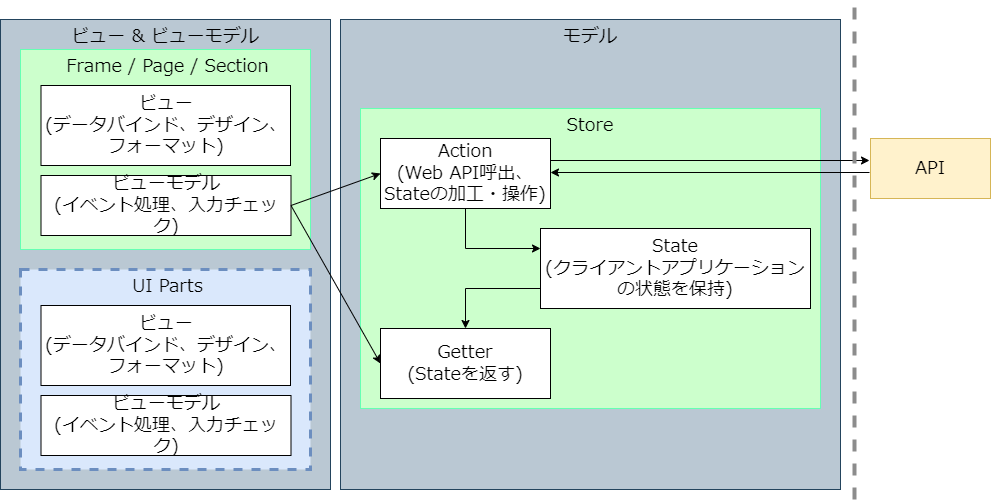

The diagram above was exported from draw.io. Its source (the exported page's mxGraphModel, read from the mxfile embedded in the PNG):
<mxGraphModel dx="486" dy="429" grid="1" gridSize="10" guides="1" tooltips="1" connect="1" arrows="1" fold="1" page="1" pageScale="1" pageWidth="827" pageHeight="1169" math="0" shadow="0">
  <root>
    <mxCell id="0" />
    <mxCell id="1" parent="0" />
    <mxCell id="2" value="ビュー &amp;amp; ビューモデル" style="rounded=0;whiteSpace=wrap;html=1;verticalAlign=top;fillColor=#bac8d3;strokeColor=#23445d;fontColor=#000000;fontSize=18;fontFamily=Noto Sans JP;fontSource=https%3A%2F%2Ffonts.googleapis.com%2Fcss%3Ffamily%3DNoto%2BSans%2BJP;" parent="1" vertex="1">
      <mxGeometry x="90" y="60" width="330" height="470" as="geometry" />
    </mxCell>
    <mxCell id="3" value="モデル" style="rounded=0;whiteSpace=wrap;html=1;verticalAlign=top;fillColor=#bac8d3;strokeColor=#23445d;fontColor=#000000;fontSize=18;fontFamily=Noto Sans JP;fontSource=https%3A%2F%2Ffonts.googleapis.com%2Fcss%3Ffamily%3DNoto%2BSans%2BJP;" parent="1" vertex="1">
      <mxGeometry x="430" y="60" width="500" height="470" as="geometry" />
    </mxCell>
    <mxCell id="4" value="Frame / Page / Section" style="rounded=0;whiteSpace=wrap;html=1;align=center;spacingLeft=5;fillColor=#CCFFCC;fontColor=#000000;strokeColor=#66FFB3;verticalAlign=top;fontSize=18;fontFamily=Noto Sans JP;fontSource=https%3A%2F%2Ffonts.googleapis.com%2Fcss%3Ffamily%3DNoto%2BSans%2BJP;" parent="1" vertex="1">
      <mxGeometry x="110" y="90" width="290" height="200" as="geometry" />
    </mxCell>
    <mxCell id="6" value="Store" style="rounded=0;whiteSpace=wrap;html=1;fontSize=18;verticalAlign=top;fillColor=#CCFFCC;strokeColor=#66FFB3;gradientColor=none;fontColor=#000000;fontFamily=Noto Sans JP;fontSource=https%3A%2F%2Ffonts.googleapis.com%2Fcss%3Ffamily%3DNoto%2BSans%2BJP;" parent="1" vertex="1">
      <mxGeometry x="450" y="149" width="460" height="300" as="geometry" />
    </mxCell>
    <mxCell id="7" value="ビュー&lt;br style=&quot;font-size: 18px&quot;&gt;(データバインド、デザイン、&lt;br&gt;フォーマット)" style="rounded=0;whiteSpace=wrap;html=1;fontSize=18;fontFamily=Noto Sans JP;fontSource=https%3A%2F%2Ffonts.googleapis.com%2Fcss%3Ffamily%3DNoto%2BSans%2BJP;" parent="1" vertex="1">
      <mxGeometry x="130.5" y="126" width="249.5" height="80" as="geometry" />
    </mxCell>
    <mxCell id="8" value="ビューモデル&lt;br style=&quot;font-size: 18px;&quot;&gt;(イベント処理、入力チェック)" style="rounded=0;whiteSpace=wrap;html=1;fontSize=18;fontFamily=Noto Sans JP;fontSource=https%3A%2F%2Ffonts.googleapis.com%2Fcss%3Ffamily%3DNoto%2BSans%2BJP;" parent="1" vertex="1">
      <mxGeometry x="130.5" y="216" width="250" height="60" as="geometry" />
    </mxCell>
    <mxCell id="11" value="Action&lt;br style=&quot;font-size: 18px;&quot;&gt;(Web API呼出、&lt;br style=&quot;font-size: 18px;&quot;&gt;Stateの加工・操作)" style="rounded=0;whiteSpace=wrap;html=1;fontSize=18;fontFamily=Noto Sans JP;fontSource=https%3A%2F%2Ffonts.googleapis.com%2Fcss%3Ffamily%3DNoto%2BSans%2BJP;" parent="1" vertex="1">
      <mxGeometry x="470" y="179" width="170" height="70" as="geometry" />
    </mxCell>
    <mxCell id="12" value="Getter&lt;br style=&quot;font-size: 18px;&quot;&gt;(Stateを返す)" style="rounded=0;whiteSpace=wrap;html=1;fontSize=18;fontFamily=Noto Sans JP;fontSource=https%3A%2F%2Ffonts.googleapis.com%2Fcss%3Ffamily%3DNoto%2BSans%2BJP;" parent="1" vertex="1">
      <mxGeometry x="470" y="369" width="170" height="70" as="geometry" />
    </mxCell>
    <mxCell id="13" value="State&lt;br style=&quot;font-size: 18px;&quot;&gt;(クライアントアプリケーションの状態を保持)" style="rounded=0;whiteSpace=wrap;html=1;fontSize=18;fontFamily=Noto Sans JP;fontSource=https%3A%2F%2Ffonts.googleapis.com%2Fcss%3Ffamily%3DNoto%2BSans%2BJP;" parent="1" vertex="1">
      <mxGeometry x="630" y="269" width="270" height="80" as="geometry" />
    </mxCell>
    <mxCell id="14" value="" style="endArrow=classic;html=1;fontSize=18;exitX=1;exitY=0.5;exitDx=0;exitDy=0;entryX=0;entryY=0.5;entryDx=0;entryDy=0;fontFamily=Noto Sans JP;fontSource=https%3A%2F%2Ffonts.googleapis.com%2Fcss%3Ffamily%3DNoto%2BSans%2BJP;" parent="1" source="8" target="11" edge="1">
      <mxGeometry width="50" height="50" relative="1" as="geometry">
        <mxPoint x="490" y="246" as="sourcePoint" />
        <mxPoint x="470" y="171" as="targetPoint" />
      </mxGeometry>
    </mxCell>
    <mxCell id="15" value="" style="endArrow=classic;html=1;fontSize=18;exitX=0.5;exitY=1;exitDx=0;exitDy=0;entryX=0;entryY=0.25;entryDx=0;entryDy=0;rounded=0;fontFamily=Noto Sans JP;fontSource=https%3A%2F%2Ffonts.googleapis.com%2Fcss%3Ffamily%3DNoto%2BSans%2BJP;" parent="1" source="11" target="13" edge="1">
      <mxGeometry width="50" height="50" relative="1" as="geometry">
        <mxPoint x="530" y="329" as="sourcePoint" />
        <mxPoint x="580" y="279" as="targetPoint" />
        <Array as="points">
          <mxPoint x="555" y="289" />
        </Array>
      </mxGeometry>
    </mxCell>
    <mxCell id="16" value="" style="endArrow=classic;html=1;fontSize=18;exitX=0;exitY=0.75;exitDx=0;exitDy=0;rounded=0;fontFamily=Noto Sans JP;fontSource=https%3A%2F%2Ffonts.googleapis.com%2Fcss%3Ffamily%3DNoto%2BSans%2BJP;" parent="1" source="13" target="12" edge="1">
      <mxGeometry width="50" height="50" relative="1" as="geometry">
        <mxPoint x="565" y="259" as="sourcePoint" />
        <mxPoint x="640" y="294" as="targetPoint" />
        <Array as="points">
          <mxPoint x="555" y="329" />
        </Array>
      </mxGeometry>
    </mxCell>
    <mxCell id="17" value="" style="endArrow=classic;html=1;fontSize=18;exitX=1;exitY=0.5;exitDx=0;exitDy=0;entryX=0;entryY=0.5;entryDx=0;entryDy=0;fontFamily=Noto Sans JP;fontSource=https%3A%2F%2Ffonts.googleapis.com%2Fcss%3Ffamily%3DNoto%2BSans%2BJP;" parent="1" source="8" target="12" edge="1">
      <mxGeometry width="50" height="50" relative="1" as="geometry">
        <mxPoint x="400.5" y="215" as="sourcePoint" />
        <mxPoint x="480" y="180" as="targetPoint" />
      </mxGeometry>
    </mxCell>
    <mxCell id="19" value="" style="endArrow=classic;html=1;fontSize=18;exitX=1;exitY=0.25;exitDx=0;exitDy=0;fontFamily=Noto Sans JP;fontSource=https%3A%2F%2Ffonts.googleapis.com%2Fcss%3Ffamily%3DNoto%2BSans%2BJP;" parent="1" edge="1">
      <mxGeometry width="50" height="50" relative="1" as="geometry">
        <mxPoint x="640" y="201" as="sourcePoint" />
        <mxPoint x="959" y="201" as="targetPoint" />
      </mxGeometry>
    </mxCell>
    <mxCell id="20" value="" style="endArrow=classic;html=1;fontSize=18;entryX=1;entryY=0.5;entryDx=0;entryDy=0;fontFamily=Noto Sans JP;fontSource=https%3A%2F%2Ffonts.googleapis.com%2Fcss%3Ffamily%3DNoto%2BSans%2BJP;" parent="1" edge="1">
      <mxGeometry width="50" height="50" relative="1" as="geometry">
        <mxPoint x="959" y="213" as="sourcePoint" />
        <mxPoint x="640" y="213" as="targetPoint" />
      </mxGeometry>
    </mxCell>
    <mxCell id="21" value="API" style="rounded=0;whiteSpace=wrap;html=1;fontSize=18;fillColor=#fff2cc;strokeColor=#d6b656;fontFamily=Noto Sans JP;fontSource=https%3A%2F%2Ffonts.googleapis.com%2Fcss%3Ffamily%3DNoto%2BSans%2BJP;" parent="1" vertex="1">
      <mxGeometry x="960" y="179" width="120" height="60" as="geometry" />
    </mxCell>
    <mxCell id="22" value="" style="endArrow=none;dashed=1;html=1;rounded=0;fontSize=18;strokeWidth=4;strokeColor=#8C8C8C;fontFamily=Noto Sans JP;fontSource=https%3A%2F%2Ffonts.googleapis.com%2Fcss%3Ffamily%3DNoto%2BSans%2BJP;" parent="1" edge="1">
      <mxGeometry width="50" height="50" relative="1" as="geometry">
        <mxPoint x="944" y="540" as="sourcePoint" />
        <mxPoint x="944" y="43" as="targetPoint" />
      </mxGeometry>
    </mxCell>
    <mxCell id="23" value="UI Parts" style="rounded=0;whiteSpace=wrap;html=1;align=center;spacingLeft=5;fillColor=#dae8fc;strokeColor=#6c8ebf;verticalAlign=top;fontSize=18;dashed=1;strokeWidth=3;fontFamily=Noto Sans JP;fontSource=https%3A%2F%2Ffonts.googleapis.com%2Fcss%3Ffamily%3DNoto%2BSans%2BJP;" parent="1" vertex="1">
      <mxGeometry x="110" y="310" width="290" height="200" as="geometry" />
    </mxCell>
    <mxCell id="24" value="ビュー&lt;br style=&quot;font-size: 18px&quot;&gt;(データバインド、デザイン、&lt;br&gt;フォーマット)" style="rounded=0;whiteSpace=wrap;html=1;fontSize=18;fontFamily=Noto Sans JP;fontSource=https%3A%2F%2Ffonts.googleapis.com%2Fcss%3Ffamily%3DNoto%2BSans%2BJP;" parent="1" vertex="1">
      <mxGeometry x="130.5" y="346" width="249.5" height="80" as="geometry" />
    </mxCell>
    <mxCell id="25" value="ビューモデル&lt;br style=&quot;font-size: 18px;&quot;&gt;(イベント処理、入力チェック)" style="rounded=0;whiteSpace=wrap;html=1;fontSize=18;fontFamily=Noto Sans JP;fontSource=https%3A%2F%2Ffonts.googleapis.com%2Fcss%3Ffamily%3DNoto%2BSans%2BJP;" parent="1" vertex="1">
      <mxGeometry x="130.5" y="436" width="250" height="60" as="geometry" />
    </mxCell>
  </root>
</mxGraphModel>